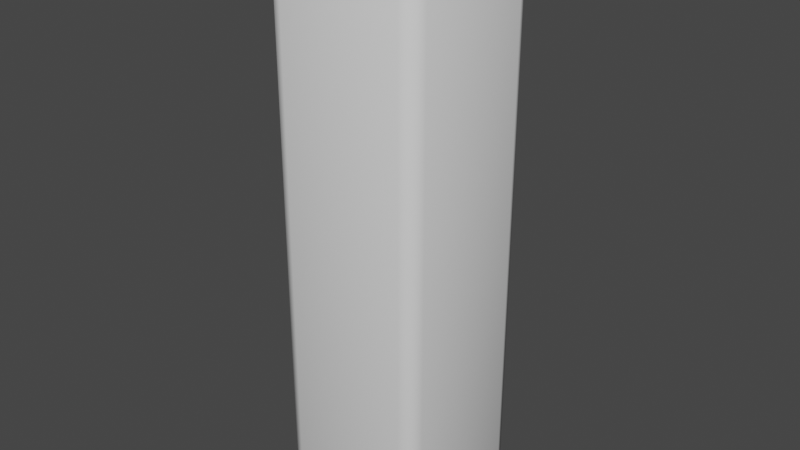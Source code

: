 # Source: Pillar.blend  (saved by Blender 2.91.10; exported with 4.5.12 LTS)
import bpy
from mathutils import Matrix  # noqa: F401  (used for matrix-valued properties, if any)

bpy.ops.wm.read_factory_settings(use_empty=True)
scene = bpy.context.scene
scene.name = 'Scene'

# ---- collections
col_collection = bpy.data.collections.new('Collection'); scene.collection.children.link(col_collection)

# ---- world
world_world = bpy.data.worlds.new('World'); scene.world = world_world
world_world.use_nodes = True; world_world.node_tree.nodes.clear()
_N = world_world.node_tree.nodes; _L = world_world.node_tree.links
n0 = _N.new('ShaderNodeOutputWorld'); n0.name = 'World Output'; n0.location = (300, 300)
n1 = _N.new('ShaderNodeBackground'); n1.name = 'Background'; n1.location = (10, 300)
n1.inputs[0].default_value = (0.05088, 0.05088, 0.05088, 1.0)
_L.new(n1.outputs[0], n0.inputs[0])
n0.is_active_output = True
world_world.color = (0.05088, 0.05088, 0.05088)
world_world.use_sun_shadow = False
world_world.sun_shadow_jitter_overblur = 0.0

# ---- meshes
me_cube_001 = bpy.data.meshes.new('Cube.001')
me_cube_001.from_pydata([(-0.5, -0.5, 0.0), (-0.5, -0.5, 3.75), (-0.5, 0.5, 0.0), (-0.5, 0.5, 3.75), (0.5, -0.5, 0.0), (0.5, -0.5, 3.75), (0.5, 0.5, 0.0), (0.5, 0.5, 3.75)], [], [(0, 1, 3, 2), (2, 3, 7, 6), (6, 7, 5, 4), (4, 5, 1, 0), (2, 6, 4, 0), (7, 3, 1, 5)])
me_cube_001.polygons.foreach_set('use_smooth', [True] * 6)
_uv = me_cube_001.uv_layers.new(name='UVMap')
_uv.uv.foreach_set('vector', [0.375, 0.0, 0.625, 0.0, 0.625, 0.25, 0.375, 0.25, 0.375, 0.25, 0.625, 0.25, 0.625, 0.5, 0.375, 0.5, 0.375, 0.5, 0.625, 0.5, 0.625, 0.75, 0.375, 0.75, 0.375, 0.75, 0.625, 0.75, 0.625, 1.0, 0.375, 1.0, 0.125, 0.5, 0.375, 0.5, 0.375, 0.75, 0.125, 0.75, 0.625, 0.5, 0.875, 0.5, 0.875, 0.75, 0.625, 0.75])
me_cube_001.use_remesh_fix_poles = True
me_cube_001.use_remesh_preserve_attributes = False
me_cube_001.use_mirror_vertex_groups = False
me_cube_001.update()

# ---- objects
ob_cube = bpy.data.objects.new('Cube', me_cube_001)

# ---- transforms, parenting, visibility, modifiers, constraints
ob_cube.location = (0.0, 0.0, 0.0)
ob_cube.lineart.crease_threshold = 0.0
_m = ob_cube.modifiers.new('Bevel', 'BEVEL')
_m.segments = 2
_m.limit_method = 'NONE'

# ---- collection membership
col_collection.objects.link(ob_cube)

# ---- scene / render settings (as saved in the file)
scene.frame_start = 1; scene.frame_end = 250; scene.frame_set(1)
scene.render.engine = 'BLENDER_EEVEE_NEXT'
scene.cycles.use_denoising = False
scene.cycles.samples = 128
scene.cycles.sampling_pattern = 'TABULATED_SOBOL'
scene.cycles.use_adaptive_sampling = False
scene.cycles.use_light_tree = False
scene.view_settings.view_transform = 'Filmic'
bpy.context.view_layer.update()

# ---- added for rendering (the .blend has no active camera and no usable light): camera, sun
cam_auto = bpy.data.cameras.new('AutoCamera')
cam_auto.lens = 50.0
cam_auto.sensor_width = 36.0
cam_auto.clip_end = 1000.0
ob_auto_camera = bpy.data.objects.new('AutoCamera', cam_auto)
scene.collection.objects.link(ob_auto_camera)
ob_auto_camera.location = (3.70812, -4.44974, 4.8415)
ob_auto_camera.rotation_euler = (1.09748, -7.21219e-08, 0.694738)
scene.camera = ob_auto_camera
light_auto_sun = bpy.data.lights.new('AutoSun', 'SUN')
light_auto_sun.energy = 3.0
light_auto_sun.angle = 0.0523599
ob_auto_sun = bpy.data.objects.new('AutoSun', light_auto_sun)
scene.collection.objects.link(ob_auto_sun)
ob_auto_sun.rotation_euler = (0.872665, 0.174533, 0.523599)
bpy.context.view_layer.update()
